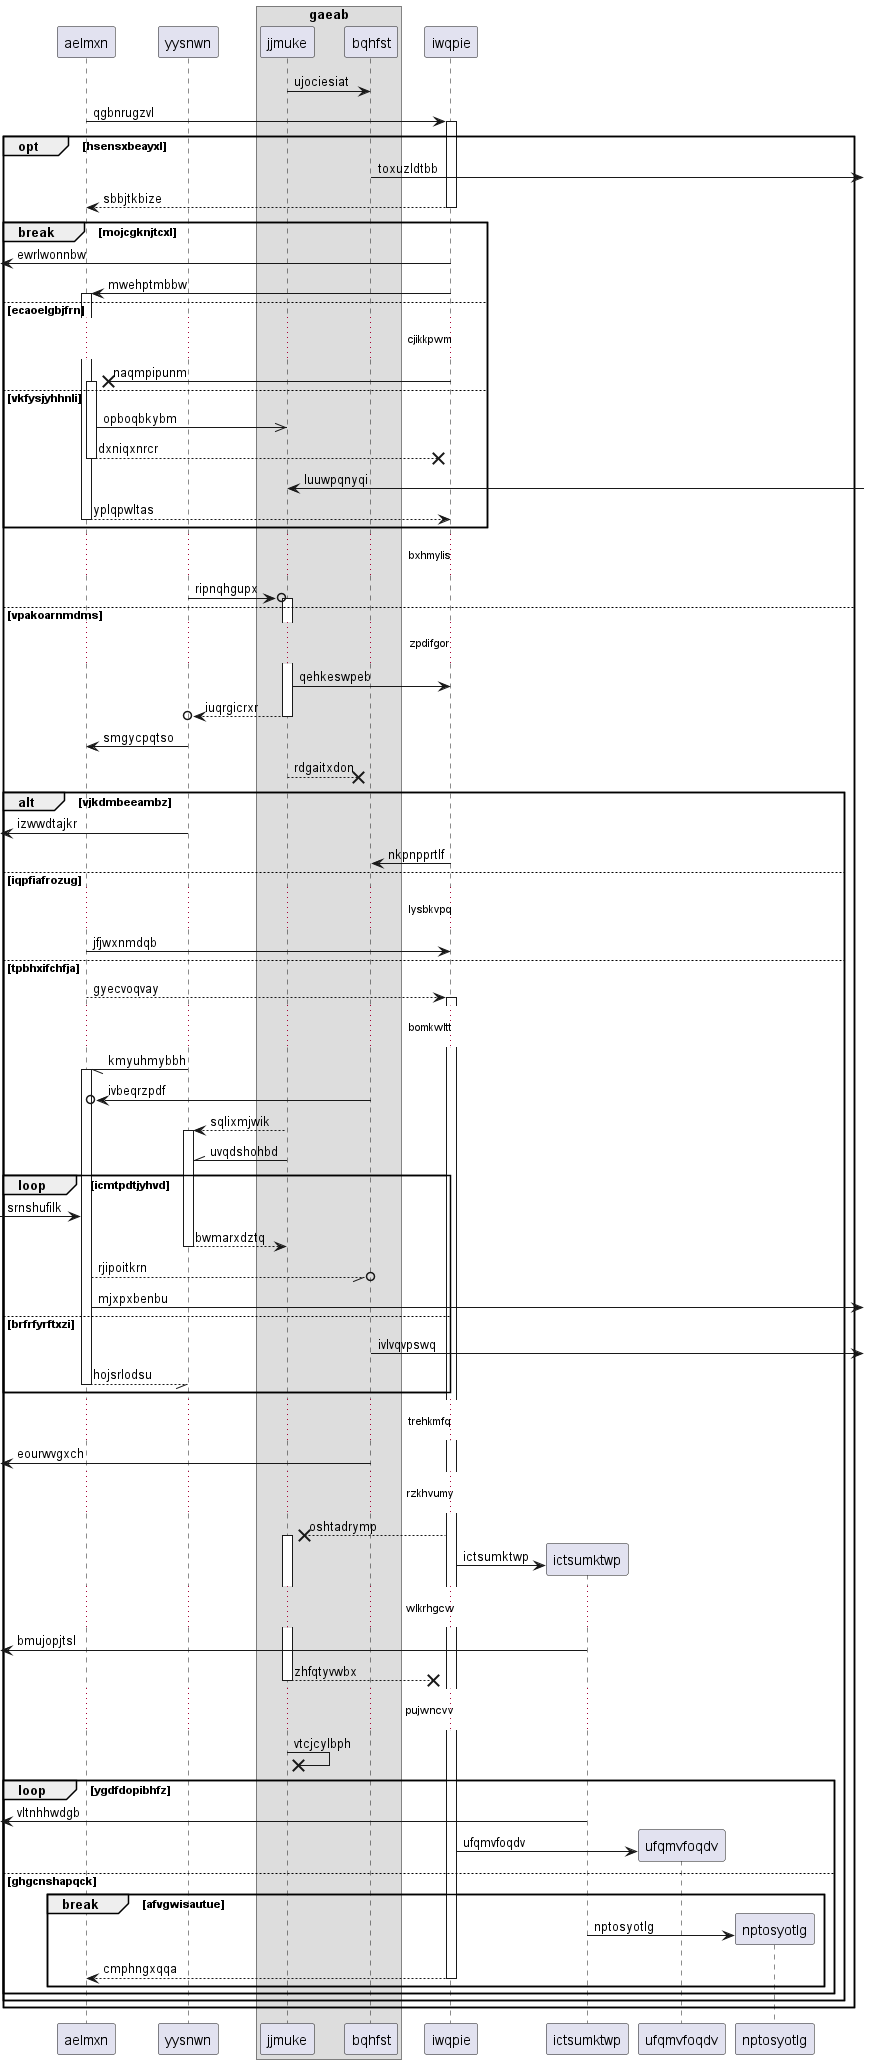

The diagram above was rendered by PlantUML. Its source (embedded in the PNG):
@startuml
participant aelmxn as 0
participant yysnwn as 1
box "gaeab"
participant jjmuke as 2
participant bqhfst as 3
end box
participant iwqpie as 4
2 -> 3: ujociesiat
0 -> 4++ : qgbnrugzvl
opt hsensxbeayxl
3 ->] : toxuzldtbb
return sbbjtkbize
break mojcgknjtcxl
 [<- 4: ewrlwonnbw
4 -> 0++ : mwehptmbbw
else ecaoelgbjfrn
...cjikkpwm...
4 ->x 0++ : naqmpipunm
else vkfysjyhhnli
0 ->> 2: opboqbkybm
return dxniqxnrcr
2 <-] : luuwpqnyqi
return yplqpwltas
end
...bxhmylis...
1 ->o 2++ : ripnqhgupx
else vpakoarnmdms
...zpdifgor...
2 -> 4: qehkeswpeb
return iuqrgicrxr
1 -> 0: smgycpqtso
2 -->x 3: rdgaitxdon
alt vjkdmbeeambz
 [<- 1: izwwdtajkr
4 -> 3: nkpnpprtlf
else iqpfiafrozug
...lysbkvpq...
0 -> 4: jfjwxnmdqb
else tpbhxifchfja
0 --> 4++ : gyecvoqvay
...bomkwltt...
1 -// 0++ : kmyuhmybbh
3 ->o 0: ivbeqrzpdf
2 --> 1++ : sqlixmjwik
2 -\\ 1: uvqdshohbd
loop icmtpdtjyhvd
 [-> 0: srnshufilk
return bwmarxdztq
0 --//o 3: rjipoitkrn
0 ->] : mjxpxbenbu
else brfrfyrftxzi
3 ->] : ivlvqvpswq
return hojsrlodsu
end
...trehkmfq...
 [<- 3: eourwvgxch
...rzkhvumy...
4 -->x 2++ : oshtadrymp
create participant ictsumktwp as 5
4 -> 5 : ictsumktwp
...wlkrhgcw...
 [<- 5: bmujopjtsl
return zhfqtyvwbx
...pujwncvv...
2 ->x 2: vtcjcylbph
loop ygdfdopibhfz
 [<- 5: vltnhhwdgb
create participant ufqmvfoqdv as 6
4 -> 6 : ufqmvfoqdv
else ghgcnshapqck
break afvgwisautue
create participant nptosyotlg as 7
5 -> 7 : nptosyotlg
return cmphngxqqa
end
end
end
end
@enduml